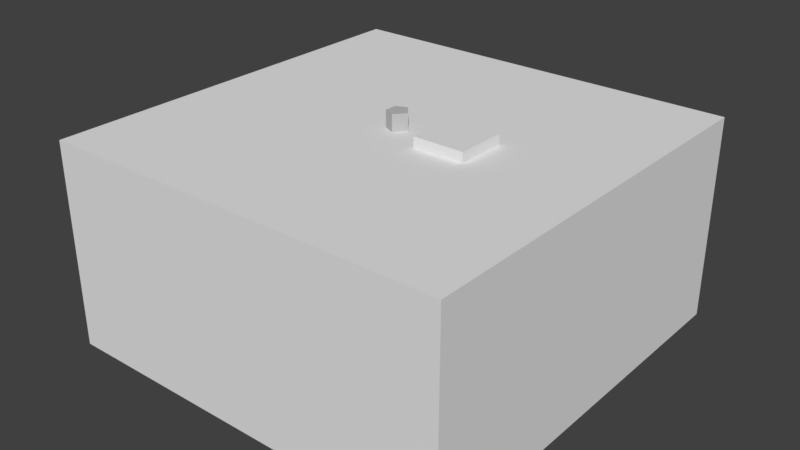 # Source: Thumper.blend  (saved by Blender 2.79.0; exported with 4.5.12 LTS)
import bpy
from mathutils import Matrix  # noqa: F401  (used for matrix-valued properties, if any)

bpy.ops.wm.read_factory_settings(use_empty=True)
scene = bpy.context.scene
scene.name = 'Scene'

# ---- collections
col_collection_1 = bpy.data.collections.new('Collection 1'); scene.collection.children.link(col_collection_1)

# ---- materials (node trees are filled in below, after node groups)
mat_black50 = bpy.data.materials.new('black50')
mat_black50.alpha_threshold = 0.0
mat_black50.use_transparent_shadow = False
mat_black50.diffuse_color = (0.5173, 0.5173, 0.5173, 1.0)
mat_black50.roughness = 0.5
mat_brown_blank = bpy.data.materials.new('brown.blank')
mat_brown_blank.alpha_threshold = 0.0
mat_brown_blank.use_transparent_shadow = False
mat_brown_blank.diffuse_color = (0.8, 0.2505, 0.05629, 1.0)
mat_brown_blank.roughness = 0.5
mat_gray75 = bpy.data.materials.new('gray75')
mat_gray75.alpha_threshold = 0.0
mat_gray75.use_transparent_shadow = False
mat_gray75.roughness = 0.5
mat_gray25 = bpy.data.materials.new('gray25')
mat_gray25.alpha_threshold = 0.0
mat_gray25.use_transparent_shadow = False
mat_gray25.diffuse_color = (0.25, 0.25, 0.25, 1.0)
mat_gray25.roughness = 0.5
mat_black = bpy.data.materials.new('black')
mat_black.alpha_threshold = 0.0
mat_black.use_transparent_shadow = False
mat_black.diffuse_color = (0.0, 0.0, 0.0, 1.0)
mat_black.roughness = 0.5
mat_blank = bpy.data.materials.new('blank')
mat_blank.alpha_threshold = 0.0
mat_blank.use_transparent_shadow = False
mat_blank.roughness = 0.5

# ---- material node trees

# ---- world
world_world = bpy.data.worlds.new('World'); scene.world = world_world
world_world.color = (0.05088, 0.05088, 0.05088)
world_world.use_sun_shadow = False
world_world.sun_shadow_jitter_overblur = 0.0
world_world.cycles.sampling_method = 'MANUAL'

# ---- meshes
me_cube = bpy.data.meshes.new('Cube')
me_cube.from_pydata([(-1.0, -1.0, -1.0), (-1.0, -1.0, 1.0), (-1.0, 1.0, -1.0), (-1.0, 1.0, 1.0), (1.0, -1.0, -1.0), (1.0, -1.0, 1.0), (1.0, 1.0, -1.0), (1.0, 1.0, 1.0)], [], [(0, 1, 3, 2), (2, 3, 7, 6), (6, 7, 5, 4), (4, 5, 1, 0), (2, 6, 4, 0), (7, 3, 1, 5)])
me_cube.use_remesh_preserve_volume = False
me_cube.use_remesh_preserve_attributes = False
me_cube.use_mirror_vertex_groups = False
me_cube.update()
me_runescapemodel = bpy.data.meshes.new('runescapemodel')
me_runescapemodel.from_pydata([(-45.0, 76.0, 74.0), (-51.0, 76.0, 74.0), (-51.0, 83.0, 74.0), (-45.0, 83.0, 74.0), (-45.0, 76.0, 80.0), (-20.0, 59.0, 77.0), (-34.0, 59.0, 53.0), (-62.0, 59.0, 53.0), (-76.0, 59.0, 77.0), (-51.0, 76.0, 80.0), (-51.0, 83.0, 80.0), (-45.0, 89.0, 80.0), (-45.0, 89.0, 74.0), (-4.0, 89.0, 74.0), (-4.0, 83.0, 74.0), (-45.0, 83.0, 80.0), (-62.0, 59.0, 101.0), (-34.0, 59.0, 101.0), (-34.0, 10.0, 101.0), (-20.0, 10.0, 77.0), (-34.0, 10.0, 53.0), (-62.0, 10.0, 53.0), (-76.0, 10.0, 77.0), (-4.0, 83.0, 80.0), (-4.0, 89.0, 80.0), (2.0, 83.0, 80.0), (2.0, 83.0, 74.0), (2.0, 48.0, 74.0), (-4.0, 10.0, 74.0), (2.0, 48.0, 80.0), (48.0, 48.0, 80.0), (48.0, 48.0, 74.0), (2.0, 42.0, 74.0), (2.0, 10.0, 74.0), (-4.0, 10.0, 80.0), (2.0, 42.0, 80.0), (48.0, 42.0, 80.0), (54.0, 42.0, 80.0), (54.0, 42.0, 74.0), (48.0, 42.0, 74.0), (2.0, 10.0, 80.0), (48.0, 10.0, 80.0), (48.0, 10.0, 74.0), (80.0, 10.0, 32.0), (-80.0, 10.0, 32.0), (-128.0, 10.0, 128.0), (-62.0, 10.0, 101.0), (128.0, 10.0, 128.0), (54.0, 10.0, 80.0), (54.0, 10.0, 74.0), (100.0, 10.0, 27.0), (80.0, 10.0, -32.0), (80.0, 28.0, -32.0), (80.0, 28.0, 32.0), (-80.0, 28.0, 32.0), (-80.0, 10.0, -32.0), (-128.0, 10.0, -128.0), (-128.0, 0.0, -128.0), (-128.0, 0.0, 128.0), (6.0, 144.0, 0.0), (6.0, 122.0, 0.0), (0.0, 122.0, -7.0), (0.0, 144.0, -7.0), (-7.0, 122.0, -4.0), (-7.0, 144.0, -4.0), (-7.0, 122.0, 4.0), (-7.0, 144.0, 4.0), (0.0, 122.0, 7.0), (0.0, 144.0, 7.0), (-71.0, 95.0, 10.0), (-71.0, 95.0, 16.0), (-10.0, 122.0, 16.0), (-10.0, 122.0, 10.0), (-71.0, 80.0, 10.0), (-71.0, 65.0, 10.0), (-71.0, 65.0, -10.0), (-71.0, 95.0, -10.0), (-91.0, 95.0, 16.0), (-91.0, 65.0, 16.0), (-71.0, 65.0, 16.0), (-71.0, 80.0, 16.0), (-10.0, 102.0, 16.0), (23.33, 122.0, 16.0), (-10.0, 122.0, -10.0), (-10.0, 102.0, 10.0), (-10.0, 48.0, 16.0), (-10.0, 48.0, 10.0), (-10.0, 28.0, 10.0), (-10.0, 28.0, 16.0), (10.0, 28.0, 16.0), (10.0, 48.0, 16.0), (0.0, 48.0, 7.0), (-7.0, 48.0, 4.0), (-10.0, 48.0, -10.0), (-10.0, 28.0, -10.0), (-80.0, 28.0, -32.0), (10.0, 28.0, -16.0), (10.0, 48.0, -16.0), (6.0, 48.0, 0.0), (0.0, 102.0, 7.0), (-7.0, 102.0, 4.0), (-7.0, 102.0, -4.0), (-7.0, 48.0, -4.0), (-10.0, 48.0, -16.0), (-71.0, 80.0, -16.0), (-71.0, 80.0, -10.0), (-10.0, 28.0, -16.0), (-71.0, 95.0, -16.0), (-10.0, 122.0, -16.0), (-71.0, 65.0, -16.0), (-91.0, 65.0, -16.0), (-91.0, 95.0, -16.0), (-10.0, 102.0, -16.0), (-10.0, 102.0, -10.0), (23.33, 102.0, 16.0), (23.33, 102.0, -16.0), (23.33, 122.0, -16.0), (128.0, 0.0, 128.0), (128.0, 10.0, -128.0), (106.0, 10.0, 27.0), (128.0, 0.0, -128.0), (6.0, 102.0, 0.0), (0.0, 48.0, -7.0), (0.0, 102.0, -7.0), (-48.0, 15.0, -69.0), (-48.0, 15.0, -85.0), (-25.0, 25.0, -85.0), (-25.0, 25.0, -69.0), (-43.0, 48.0, -69.0), (-48.0, 43.0, -69.0), (-71.0, 25.0, -69.0), (-71.0, 25.0, -85.0), (-63.0, 33.0, -85.0), (-48.0, 26.0, -85.0), (-33.0, 33.0, -85.0), (-15.0, 48.0, -85.0), (-15.0, 48.0, -69.0), (-25.0, 71.0, -69.0), (-48.0, 53.0, -69.0), (-48.0, 53.0, -64.0), (-43.0, 48.0, -64.0), (-48.0, 43.0, -64.0), (-53.0, 48.0, -69.0), (-81.0, 48.0, -69.0), (-81.0, 48.0, -85.0), (-70.0, 48.0, -85.0), (-48.0, 48.0, -85.0), (-26.0, 48.0, -85.0), (-25.0, 71.0, -85.0), (-48.0, 81.0, -85.0), (-48.0, 81.0, -69.0), (-53.0, 48.0, -64.0), (-64.0, 64.0, -64.0), (-32.0, 64.0, -64.0), (-32.0, 10.0, -64.0), (-64.0, 10.0, -64.0), (-71.0, 71.0, -85.0), (-71.0, 71.0, -69.0), (-63.0, 63.0, -85.0), (-48.0, 70.0, -85.0), (-33.0, 63.0, -85.0), (48.0, 34.0, -85.0), (48.0, 34.0, -69.0), (36.0, 42.0, -69.0), (36.0, 42.0, -85.0), (60.0, 41.0, -85.0), (60.0, 41.0, -69.0), (53.0, 48.0, -69.0), (48.0, 43.0, -69.0), (43.0, 48.0, -69.0), (36.0, 55.0, -69.0), (36.0, 55.0, -85.0), (48.0, 62.0, -85.0), (60.0, 54.0, -85.0), (60.0, 54.0, -69.0), (48.0, 53.0, -69.0), (48.0, 53.0, -64.0), (53.0, 48.0, -64.0), (48.0, 43.0, -64.0), (43.0, 48.0, -64.0), (48.0, 62.0, -69.0), (64.0, 64.0, -48.0), (32.0, 64.0, -48.0), (32.0, 10.0, -48.0), (64.0, 10.0, -48.0), (64.0, 42.0, -53.0), (64.0, 48.0, -53.0), (64.0, 64.0, -64.0), (32.0, 64.0, -64.0), (32.0, 10.0, -64.0), (-32.0, 10.0, -48.0), (64.0, 10.0, -64.0), (64.0, 42.0, -59.0), (100.0, 42.0, -59.0), (100.0, 42.0, -53.0), (100.0, 48.0, -53.0), (64.0, 48.0, -59.0), (-64.0, 10.0, -48.0), (-64.0, 64.0, -48.0), (-32.0, 64.0, -48.0), (100.0, 10.0, 21.0), (106.0, 10.0, 21.0), (106.0, 42.0, 21.0), (106.0, 42.0, 27.0), (106.0, 48.0, -53.0), (100.0, 48.0, 21.0), (106.0, 48.0, 21.0), (106.0, 42.0, -53.0), (100.0, 48.0, -59.0), (100.0, 42.0, 21.0), (100.0, 42.0, 27.0), (13.33, 3.333, 26.67), (20.0, 40.0, 20.0), (13.33, 3.333, -26.67), (20.0, 40.0, -20.0), (66.67, 3.333, 26.67), (60.0, 40.0, 20.0), (66.67, 3.333, -26.67), (60.0, 40.0, -20.0), (13.33, 40.0, 26.67), (13.33, 40.0, -26.67), (66.67, 40.0, -26.67), (66.67, 40.0, 26.67), (20.0, 36.67, 20.0), (20.0, 36.67, -20.0), (60.0, 36.67, -20.0), (60.0, 36.67, 20.0), (23.33, 6.667, 16.67), (23.33, 140.0, 16.67), (23.33, 6.667, -16.67), (23.33, 140.0, -16.67), (56.67, 6.667, 16.67), (56.67, 140.0, 16.67), (56.67, 6.667, -16.67), (56.67, 140.0, -16.67)], [], [(0, 1, 2), (0, 2, 3), (0, 3, 4), (0, 4, 5), (0, 5, 6), (0, 6, 1), (1, 6, 7), (1, 7, 8), (1, 8, 9), (1, 9, 10), (1, 10, 2), (2, 10, 11), (2, 11, 12), (2, 12, 3), (3, 12, 13), (3, 13, 14), (3, 14, 15), (3, 15, 4), (4, 15, 9), (4, 9, 16), (4, 16, 17), (4, 17, 5), (5, 17, 18), (5, 18, 19), (5, 19, 6), (6, 19, 20), (6, 20, 7), (7, 20, 21), (7, 21, 8), (8, 21, 22), (8, 22, 16), (8, 16, 9), (9, 15, 10), (10, 15, 11), (11, 15, 23), (11, 23, 24), (11, 24, 12), (12, 24, 13), (13, 24, 25), (13, 25, 26), (13, 26, 14), (14, 26, 27), (14, 27, 28), (14, 28, 23), (14, 23, 15), (24, 23, 25), (25, 23, 29), (25, 29, 26), (26, 29, 27), (27, 29, 30), (27, 30, 31), (27, 31, 32), (27, 32, 28), (28, 32, 33), (28, 33, 20), (28, 20, 19), (28, 19, 34), (28, 34, 23), (23, 34, 35), (23, 35, 29), (29, 35, 36), (29, 36, 30), (30, 36, 37), (30, 37, 31), (31, 37, 38), (31, 38, 39), (31, 39, 32), (32, 39, 35), (32, 35, 40), (32, 40, 33), (33, 40, 41), (33, 41, 42), (33, 42, 43), (33, 43, 20), (20, 43, 44), (20, 44, 21), (21, 44, 22), (22, 44, 45), (22, 45, 46), (22, 46, 16), (16, 46, 17), (17, 46, 18), (18, 46, 47), (18, 47, 40), (18, 40, 34), (18, 34, 19), (36, 39, 42), (36, 42, 41), (36, 41, 37), (37, 41, 48), (37, 48, 38), (38, 48, 49), (38, 49, 39), (39, 49, 42), (42, 49, 50), (42, 50, 43), (43, 50, 51), (43, 51, 52), (43, 52, 53), (43, 53, 44), (44, 53, 54), (44, 54, 55), (44, 55, 56), (44, 56, 45), (45, 56, 57), (45, 57, 58), (45, 58, 47), (45, 47, 46), (59, 60, 61), (59, 61, 62), (62, 61, 63), (62, 63, 64), (64, 63, 65), (64, 65, 66), (66, 65, 67), (66, 67, 68), (68, 67, 60), (68, 60, 59), (69, 70, 71), (69, 71, 72), (69, 72, 73), (69, 73, 74), (69, 74, 75), (69, 75, 76), (69, 76, 77), (69, 77, 70), (70, 77, 78), (70, 78, 79), (70, 79, 80), (70, 80, 81), (70, 81, 71), (71, 81, 82), (71, 82, 67), (71, 67, 72), (72, 67, 65), (72, 65, 83), (72, 83, 84), (72, 84, 73), (73, 84, 80), (73, 80, 85), (73, 85, 86), (73, 86, 74), (74, 86, 87), (74, 87, 79), (79, 87, 88), (79, 88, 80), (80, 88, 85), (85, 88, 89), (85, 89, 90), (85, 90, 91), (85, 91, 86), (86, 91, 92), (86, 92, 93), (86, 93, 87), (87, 93, 94), (87, 94, 95), (87, 95, 54), (87, 54, 88), (88, 54, 89), (89, 54, 53), (89, 53, 96), (89, 96, 90), (90, 96, 97), (90, 97, 98), (90, 98, 91), (91, 98, 99), (91, 99, 100), (91, 100, 92), (92, 100, 101), (92, 101, 102), (92, 102, 93), (93, 102, 103), (93, 103, 104), (93, 104, 105), (93, 105, 94), (94, 105, 75), (94, 75, 106), (94, 106, 95), (95, 106, 52), (95, 52, 51), (95, 51, 55), (95, 55, 54), (80, 84, 81), (107, 76, 83), (107, 83, 108), (107, 108, 104), (107, 104, 109), (107, 109, 110), (107, 110, 111), (107, 111, 76), (76, 111, 77), (77, 111, 78), (78, 111, 110), (104, 108, 112), (104, 112, 105), (105, 112, 113), (105, 113, 76), (105, 76, 75), (76, 113, 83), (83, 113, 84), (106, 75, 109), (106, 109, 103), (106, 103, 97), (106, 97, 96), (106, 96, 52), (52, 96, 53), (103, 109, 104), (81, 114, 82), (82, 114, 115), (82, 115, 116), (82, 116, 60), (82, 60, 67), (115, 112, 108), (115, 108, 116), (116, 108, 61), (116, 61, 60), (47, 58, 117), (47, 117, 118), (47, 118, 119), (47, 119, 48), (47, 48, 41), (47, 41, 40), (56, 118, 120), (56, 120, 57), (118, 117, 120), (121, 98, 122), (121, 122, 123), (123, 122, 102), (123, 102, 101), (99, 98, 121), (83, 65, 63), (83, 63, 108), (108, 63, 61), (122, 98, 97), (122, 97, 103), (122, 103, 102), (68, 59, 62), (62, 64, 66, 68), (124, 125, 126), (124, 126, 127), (124, 127, 128), (124, 128, 129), (124, 129, 130), (124, 130, 125), (125, 130, 131), (125, 131, 132), (125, 132, 133), (125, 133, 126), (126, 133, 134), (126, 134, 135), (126, 135, 127), (127, 135, 136), (127, 136, 128), (128, 136, 137), (128, 137, 138), (128, 138, 139), (128, 139, 140), (128, 140, 129), (129, 140, 141), (129, 141, 142), (129, 142, 130), (130, 142, 143), (130, 143, 131), (131, 143, 144), (131, 144, 145), (131, 145, 132), (132, 145, 146), (132, 146, 133), (133, 146, 134), (134, 146, 147), (134, 147, 135), (135, 147, 148), (135, 148, 136), (136, 148, 137), (137, 148, 149), (137, 149, 150), (137, 150, 138), (138, 150, 142), (138, 142, 151), (138, 151, 139), (139, 151, 152), (139, 152, 153), (139, 153, 140), (140, 153, 154), (140, 154, 141), (141, 154, 155), (141, 155, 151), (141, 151, 142), (150, 149, 156), (150, 156, 157), (150, 157, 142), (142, 157, 143), (143, 157, 144), (144, 157, 156), (144, 156, 158), (144, 158, 145), (145, 158, 146), (146, 158, 159), (146, 159, 160), (146, 160, 147), (147, 160, 148), (148, 160, 149), (149, 160, 159), (149, 159, 156), (156, 159, 158), (161, 125, 124), (161, 124, 162), (161, 162, 163), (161, 163, 164), (161, 164, 165), (161, 165, 162), (162, 165, 166), (162, 166, 167), (162, 167, 168), (162, 168, 163), (163, 168, 169), (163, 169, 170), (163, 170, 164), (164, 170, 171), (164, 171, 172), (164, 172, 173), (164, 173, 165), (165, 173, 166), (166, 173, 174), (166, 174, 167), (167, 174, 175), (167, 175, 176), (167, 176, 177), (167, 177, 168), (168, 177, 178), (168, 178, 169), (169, 178, 179), (169, 179, 175), (169, 175, 170), (170, 175, 180), (170, 180, 171), (171, 180, 172), (172, 180, 174), (172, 174, 173), (181, 182, 183), (181, 183, 184), (181, 184, 185), (181, 185, 186), (181, 186, 187), (181, 187, 182), (182, 187, 188), (182, 188, 189), (182, 189, 183), (183, 189, 154), (183, 154, 190), (183, 190, 55), (183, 55, 51), (183, 51, 184), (184, 51, 191), (184, 191, 192), (184, 192, 185), (185, 192, 193), (185, 193, 194), (185, 194, 186), (186, 194, 195), (186, 195, 196), (186, 196, 187), (187, 196, 191), (187, 191, 177), (187, 177, 176), (187, 176, 188), (188, 176, 179), (188, 179, 189), (189, 179, 178), (189, 178, 191), (189, 191, 118), (189, 118, 154), (154, 118, 56), (154, 56, 155), (155, 56, 197), (155, 197, 198), (155, 198, 152), (155, 152, 151), (175, 179, 176), (191, 178, 177), (174, 180, 175), (172, 149, 150), (172, 150, 180), (199, 198, 197), (199, 197, 190), (199, 190, 153), (199, 153, 198), (198, 153, 152), (153, 190, 154), (191, 51, 118), (118, 51, 200), (118, 200, 201), (118, 201, 119), (119, 201, 202), (119, 202, 203), (119, 203, 50), (119, 50, 49), (119, 49, 48), (56, 55, 197), (197, 55, 190), (204, 195, 205), (204, 205, 206), (204, 206, 207), (204, 207, 193), (204, 193, 208), (204, 208, 195), (195, 208, 196), (196, 208, 192), (196, 192, 191), (207, 206, 202), (207, 202, 194), (207, 194, 193), (195, 194, 209), (195, 209, 205), (205, 209, 210), (205, 210, 206), (206, 210, 203), (206, 203, 202), (194, 202, 209), (209, 202, 201), (209, 201, 200), (209, 200, 210), (210, 200, 50), (210, 50, 203), (208, 193, 192), (50, 200, 51), (35, 39, 36), (40, 35, 34), (117, 58, 57, 120), (81, 84, 113, 112, 115, 114), (78, 110, 109, 74, 75, 79), (219, 213, 211), (220, 217, 213), (221, 215, 217), (222, 211, 215), (217, 211, 213), (214, 225, 218), (214, 219, 212), (218, 220, 214), (216, 221, 218), (212, 222, 216), (224, 226, 225), (218, 226, 216), (212, 224, 214), (216, 223, 212), (219, 220, 213), (220, 221, 217), (221, 222, 215), (222, 219, 211), (217, 215, 211), (214, 224, 225), (214, 220, 219), (218, 221, 220), (216, 222, 221), (212, 219, 222), (224, 223, 226), (218, 225, 226), (212, 223, 224), (216, 226, 223), (227, 228, 230, 229), (229, 230, 234, 233), (233, 234, 232, 231), (231, 232, 228, 227), (229, 233, 231, 227), (234, 230, 228, 232)])
me_runescapemodel.polygons.foreach_set('material_index', [0, 0, 0, 0, 0, 0, 0, 0, 0, 0, 0, 0, 0, 0, 0, 0, 0, 0, 0, 0, 0, 0, 0, 0, 0, 0, 0, 0, 0, 0, 0, 0, 0, 0, 0, 0, 0, 0, 0, 0, 0, 0, 0, 0, 0, 0, 0, 0, 0, 0, 0, 0, 0, 0, 0, 0, 0, 0, 0, 0, 0, 0, 0, 0, 0, 0, 0, 0, 0, 0, 0, 0, 0, 0, 0, 0, 0, 0, 0, 0, 0, 0, 0, 0, 0, 0, 0, 0, 0, 0, 0, 0, 0, 0, 0, 0, 0, 0, 0, 0, 0, 0, 0, 0, 0, 0, 0, 0, 0, 0, 0, 0, 0, 0, 0, 0, 0, 0, 3, 3, 3, 0, 0, 0, 3, 3, 3, 3, 0, 3, 3, 3, 3, 3, 3, 3, 3, 3, 0, 3, 3, 3, 3, 3, 3, 3, 3, 3, 3, 3, 3, 3, 3, 3, 3, 0, 0, 0, 0, 0, 0, 3, 3, 3, 3, 0, 0, 0, 0, 0, 3, 3, 3, 3, 3, 3, 3, 0, 0, 0, 0, 0, 0, 3, 3, 3, 0, 3, 3, 3, 3, 3, 3, 3, 0, 0, 3, 0, 3, 3, 3, 3, 3, 3, 0, 0, 3, 3, 0, 0, 3, 3, 3, 3, 3, 3, 0, 0, 0, 0, 0, 0, 0, 0, 0, 0, 0, 0, 0, 0, 3, 3, 3, 3, 3, 3, 0, 0, 0, 0, 0, 0, 0, 1, 1, 0, 0, 0, 0, 0, 0, 0, 0, 0, 0, 0, 0, 0, 0, 0, 0, 0, 1, 1, 0, 0, 2, 2, 2, 2, 0, 0, 0, 0, 0, 0, 0, 0, 0, 0, 0, 0, 0, 0, 0, 0, 0, 0, 1, 1, 0, 0, 1, 1, 0, 0, 2, 2, 2, 2, 0, 0, 0, 0, 0, 1, 1, 0, 0, 0, 1, 1, 0, 0, 0, 0, 0, 0, 0, 0, 0, 0, 1, 1, 0, 0, 0, 0, 0, 0, 0, 0, 0, 0, 0, 0, 0, 1, 1, 0, 0, 0, 0, 0, 0, 0, 0, 0, 0, 0, 0, 0, 0, 0, 0, 0, 0, 0, 0, 0, 0, 0, 0, 0, 0, 0, 0, 0, 0, 0, 0, 0, 0, 0, 0, 0, 0, 0, 0, 0, 0, 1, 1, 0, 0, 0, 0, 0, 0, 0, 0, 0, 0, 0, 0, 0, 0, 0, 0, 0, 0, 0, 0, 0, 0, 0, 0, 0, 0, 0, 0, 0, 0, 0, 0, 0, 0, 0, 0, 0, 0, 0, 0, 0, 0, 0, 0, 0, 0, 3, 3, 0, 0, 0, 0, 0, 0, 0, 0, 0, 0, 4, 0, 0, 0, 0, 0, 0, 0, 0, 0, 0, 0, 0, 0, 4, 0, 0, 0, 5, 5, 5, 5, 5, 5])
me_runescapemodel.materials.append(mat_black50)
me_runescapemodel.materials.append(mat_brown_blank)
me_runescapemodel.materials.append(mat_gray75)
me_runescapemodel.materials.append(mat_gray25)
me_runescapemodel.materials.append(mat_black)
me_runescapemodel.materials.append(mat_blank)
me_runescapemodel.use_remesh_preserve_volume = False
me_runescapemodel.use_remesh_preserve_attributes = False
me_runescapemodel.use_mirror_vertex_groups = False
me_runescapemodel.update()
me_runescapemodel.normals_split_custom_set([tuple(v) for v in zip(*[iter([0.0, 0.0, -1.0, 0.0, 0.0, -1.0, 0.0, 0.0, -1.0, 0.0, 0.0, -1.0, 0.0, 0.0, -1.0, 0.0, 0.0, -1.0, 1.0, 0.0, 0.0, 1.0, 0.0, 0.0, 1.0, 0.0, 0.0, 0.5623, 0.8269, 0.0, 0.5623, 0.8269, 0.0, 0.5623, 0.8269, 0.0, 0.5581, 0.7633, -0.3255, 0.5581, 0.7633, -0.3255, 0.5581, 0.7633, -0.3255, 0.0, 0.7772, -0.6292, 0.0, 0.7772, -0.6292, 0.0, 0.7772, -0.6292, 0.0, 0.7772, -0.6292, 0.0, 0.7772, -0.6292, 0.0, 0.7772, -0.6292, -0.5581, 0.7633, -0.3255, -0.5581, 0.7633, -0.3255, -0.5581, 0.7633, -0.3255, -0.5623, 0.8269, 0.0, -0.5623, 0.8269, 0.0, -0.5623, 0.8269, 0.0, -1.0, 0.0, 0.0, -1.0, 0.0, 0.0, -1.0, 0.0, 0.0, -1.0, 0.0, 0.0, -1.0, 0.0, 0.0, -1.0, 0.0, 0.0, -0.7071, 0.7071, 0.0, -0.7071, 0.7071, 0.0, -0.7071, 0.7071, 0.0, -0.7071, 0.7071, 0.0, -0.7071, 0.7071, 0.0, -0.7071, 0.7071, 0.0, 0.0, 0.0, -1.0, 0.0, 0.0, -1.0, 0.0, 0.0, -1.0, 0.0, 0.0, -1.0, 0.0, 0.0, -1.0, 0.0, 0.0, -1.0, 0.0, 0.0, -1.0, 0.0, 0.0, -1.0, 0.0, 0.0, -1.0, 0.0, -1.0, 0.0, 0.0, -1.0, 0.0, 0.0, -1.0, 0.0, 1.0, 0.0, 0.0, 1.0, 0.0, 0.0, 1.0, 0.0, 0.0, 0.0, 0.0, 1.0, 0.0, 0.0, 1.0, 0.0, 0.0, 1.0, 0.0, 0.7772, 0.6292, 0.0, 0.7772, 0.6292, 0.0, 0.7772, 0.6292, 0.0, 0.7772, 0.6292, 0.0, 0.7772, 0.6292, 0.0, 0.7772, 0.6292, 0.5581, 0.7633, 0.3255, 0.5581, 0.7633, 0.3255, 0.5581, 0.7633, 0.3255, 0.8638, 0.0, 0.5039, 0.8638, 0.0, 0.5039, 0.8638, 0.0, 0.5039, 0.8638, 0.0, 0.5039, 0.8638, 0.0, 0.5039, 0.8638, 0.0, 0.5039, 0.8638, 0.0, -0.5039, 0.8638, 0.0, -0.5039, 0.8638, 0.0, -0.5039, 0.8638, 0.0, -0.5039, 0.8638, 0.0, -0.5039, 0.8638, 0.0, -0.5039, 0.0, 0.0, -1.0, 0.0, 0.0, -1.0, 0.0, 0.0, -1.0, 0.0, 0.0, -1.0, 0.0, 0.0, -1.0, 0.0, 0.0, -1.0, -0.8638, 0.0, -0.5039, -0.8638, 0.0, -0.5039, -0.8638, 0.0, -0.5039, -0.8638, 0.0, -0.5039, -0.8638, 0.0, -0.5039, -0.8638, 0.0, -0.5039, -0.8638, 0.0, 0.5039, -0.8638, 0.0, 0.5039, -0.8638, 0.0, 0.5039, -0.5581, 0.7633, 0.3255, -0.5581, 0.7633, 0.3255, -0.5581, 0.7633, 0.3255, 0.0, 0.0, 1.0, 0.0, 0.0, 1.0, 0.0, 0.0, 1.0, 0.0, 0.0, 1.0, 0.0, 0.0, 1.0, 0.0, 0.0, 1.0, 0.0, 0.0, 1.0, 0.0, 0.0, 1.0, 0.0, 0.0, 1.0, 0.0, 0.0, 1.0, 0.0, 0.0, 1.0, 0.0, 0.0, 1.0, 0.0, 1.0, 0.0, 0.0, 1.0, 0.0, 0.0, 1.0, 0.0, 0.0, 1.0, 0.0, 0.0, 1.0, 0.0, 0.0, 1.0, 0.0, 0.7071, 0.7071, 0.0, 0.7071, 0.7071, 0.0, 0.7071, 0.7071, 0.0, 0.7071, 0.7071, 0.0, 0.7071, 0.7071, 0.0, 0.7071, 0.7071, 0.0, 0.0, 0.0, -1.0, 0.0, 0.0, -1.0, 0.0, 0.0, -1.0, 0.0, 0.0, -1.0, 0.0, 0.0, -1.0, 0.0, 0.0, -1.0, 0.0, 0.0, -1.0, 0.0, 0.0, -1.0, 0.0, 0.0, -1.0, -1.0, 0.0, 0.0, -1.0, 0.0, 0.0, -1.0, 0.0, 0.0, 0.0, -1.0, 0.0, 0.0, -1.0, 0.0, 0.0, -1.0, 0.0, 0.0, 0.0, 1.0, 0.0, 0.0, 1.0, 0.0, 0.0, 1.0, 0.0, 0.0, 1.0, 0.0, 0.0, 1.0, 0.0, 0.0, 1.0, 1.0, 0.0, 0.0, 1.0, 0.0, 0.0, 1.0, 0.0, 0.0, 1.0, 0.0, 0.0, 1.0, 0.0, 0.0, 1.0, 0.0, 0.0, 0.0, 1.0, 0.0, 0.0, 1.0, 0.0, 0.0, 1.0, 0.0, 0.0, 1.0, 0.0, 0.0, 1.0, 0.0, 0.0, 1.0, 0.0, 0.0, 0.0, -1.0, 0.0, 0.0, -1.0, 0.0, 0.0, -1.0, 0.0, 0.0, -1.0, 0.0, 0.0, -1.0, 0.0, 0.0, -1.0, 0.0, 0.0, -1.0, 0.0, 0.0, -1.0, 0.0, 0.0, -1.0, 0.0, 1.0, 0.0, 0.0, 1.0, 0.0, 0.0, 1.0, 0.0, 0.0, 1.0, 0.0, 0.0, 1.0, 0.0, 0.0, 1.0, 0.0, 0.0, 1.0, 0.0, 0.0, 1.0, 0.0, 0.0, 1.0, 0.0, -1.0, 0.0, 0.0, -1.0, 0.0, 0.0, -1.0, 0.0, 0.0, 0.0, 0.0, 1.0, 0.0, 0.0, 1.0, 0.0, 0.0, 1.0, 0.0, 0.0, 1.0, 0.0, 0.0, 1.0, 0.0, 0.0, 1.0, 0.0, 0.0, 1.0, 0.0, 0.0, 1.0, 0.0, 0.0, 1.0, 0.0, 0.0, 1.0, 0.0, 0.0, 1.0, 0.0, 0.0, 1.0, 0.0, 0.0, 1.0, 0.0, 0.0, 1.0, 0.0, 0.0, 1.0, 0.7071, 0.7071, 0.0, 0.7071, 0.7071, 0.0, 0.7071, 0.7071, 0.0, 0.7071, 0.7071, 0.0, 0.7071, 0.7071, 0.0, 0.7071, 0.7071, 0.0, 0.0, 0.0, -1.0, 0.0, 0.0, -1.0, 0.0, 0.0, -1.0, 0.0, 0.0, -1.0, 0.0, 0.0, -1.0, 0.0, 0.0, -1.0, 0.0, -1.0, 0.0, 0.0, -1.0, 0.0, 0.0, -1.0, 0.0, 1.0, 0.0, 0.0, 1.0, 0.0, 0.0, 1.0, 0.0, 0.0, 1.0, 0.0, 0.0, 1.0, 0.0, 0.0, 1.0, 0.0, 0.0, 0.0, 1.0, 0.0, 0.0, 1.0, 0.0, 0.0, 1.0, 0.0, 0.0, 1.0, 0.0, 0.0, 1.0, 0.0, 0.0, 1.0, 0.0, 0.0, 1.0, 0.0, 0.0, 1.0, 0.0, 0.0, 1.0, 0.0, 0.0, 1.0, 0.0, 0.0, 1.0, 0.0, 0.0, 1.0, 0.0, 0.0, 1.0, 0.0, 0.0, 1.0, 0.0, 0.0, 1.0, 0.0, 0.0, 1.0, 0.0, 0.0, 1.0, 0.0, 0.0, 1.0, 0.0, 0.0, 1.0, 0.0, 0.0, 1.0, 0.0, 0.0, 1.0, 0.0, 0.0, 1.0, 0.0, 0.0, 1.0, 0.0, 0.0, 1.0, 0.0, 0.0, 1.0, 0.0, 0.0, 1.0, 0.0, 0.0, 1.0, 0.0, -0.8638, 0.0, 0.5039, -0.8638, 0.0, 0.5039, -0.8638, 0.0, 0.5039, 0.0, 0.0, 1.0, 0.0, 0.0, 1.0, 0.0, 0.0, 1.0, 0.0, 0.0, 1.0, 0.0, 0.0, 1.0, 0.0, 0.0, 1.0, 0.0, 1.0, 0.0, 0.0, 1.0, 0.0, 0.0, 1.0, 0.0, 0.0, 1.0, 0.0, 0.0, 1.0, 0.0, 0.0, 1.0, 0.0, 0.0, 1.0, 0.0, 0.0, 1.0, 0.0, 0.0, 1.0, 0.0, 0.0, 1.0, 0.0, 0.0, 1.0, 0.0, 0.0, 1.0, 0.0, -1.0, 0.0, 0.0, -1.0, 0.0, 0.0, -1.0, 0.0, 0.0, -1.0, 0.0, 0.0, -1.0, 0.0, 0.0, -1.0, 0.0, 0.0, 0.0, 0.0, 1.0, 0.0, 0.0, 1.0, 0.0, 0.0, 1.0, 0.0, 0.0, 1.0, 0.0, 0.0, 1.0, 0.0, 0.0, 1.0, 1.0, 0.0, 0.0, 1.0, 0.0, 0.0, 1.0, 0.0, 0.0, 1.0, 0.0, 0.0, 1.0, 0.0, 0.0, 1.0, 0.0, 0.0, 0.0, 0.0, -1.0, 0.0, 0.0, -1.0, 0.0, 0.0, -1.0, 0.0, 0.0, -1.0, 0.0, 0.0, -1.0, 0.0, 0.0, -1.0, 0.0, 1.0, 0.0, 0.0, 1.0, 0.0, 0.0, 1.0, 0.0, 0.0, 1.0, 0.0, 0.0, 1.0, 0.0, 0.0, 1.0, 0.0, 0.0, 1.0, 0.0, 0.0, 1.0, 0.0, 0.0, 1.0, 0.0, 1.0, 0.0, 0.0, 1.0, 0.0, 0.0, 1.0, 0.0, 0.0, 1.0, 0.0, 0.0, 1.0, 0.0, 0.0, 1.0, 0.0, 0.0, 0.0, 0.0, 1.0, 0.0, 0.0, 1.0, 0.0, 0.0, 1.0, 0.0, 0.0, 1.0, 0.0, 0.0, 1.0, 0.0, 0.0, 1.0, -1.0, 0.0, 0.0, -1.0, 0.0, 0.0, -1.0, 0.0, 0.0, 0.0, 1.0, 0.0, 0.0, 1.0, 0.0, 0.0, 1.0, 0.0, 0.0, 1.0, 0.0, 0.0, 1.0, 0.0, 0.0, 1.0, 0.0, -1.0, 0.0, 0.0, -1.0, 0.0, 0.0, -1.0, 0.0, 0.0, -1.0, 0.0, 0.0, -1.0, 0.0, 0.0, -1.0, 0.0, 0.0, 0.0, 0.0, 1.0, 0.0, 0.0, 1.0, 0.0, 0.0, 1.0, 0.0, 1.0, 0.0, 0.0, 1.0, 0.0, 0.0, 1.0, 0.0, 0.7593, 0.0, -0.6508, 0.7593, 0.0, -0.6508, 0.7593, 0.0, -0.6508, 0.7593, 0.0, -0.6508, 0.7593, 0.0, -0.6508, 0.7593, 0.0, -0.6508, -0.3939, 0.0, -0.9191, -0.3939, 0.0, -0.9191, -0.3939, 0.0, -0.9191, -0.3939, 0.0, -0.9191, -0.3939, 0.0, -0.9191, -0.3939, 0.0, -0.9191, -1.0, 0.0, 0.0, -1.0, 0.0, 0.0, -1.0, 0.0, 0.0, -1.0, 0.0, 0.0, -1.0, 0.0, 0.0, -1.0, 0.0, 0.0, -0.3939, 0.0, 0.9191, -0.3939, 0.0, 0.9191, -0.3939, 0.0, 0.9191, -0.3939, 0.0, 0.9191, -0.3939, 0.0, 0.9191, -0.3939, 0.0, 0.9191, 0.7593, 0.0, 0.6508, 0.7593, 0.0, 0.6508, 0.7593, 0.0, 0.6508, 0.7593, 0.0, 0.6508, 0.7593, 0.0, 0.6508, 0.7593, 0.0, 0.6508, -0.4047, 0.9144, 0.0, -0.4047, 0.9144, 0.0, -0.4047, 0.9144, 0.0, -0.4047, 0.9144, 0.0, -0.4047, 0.9144, 0.0, -0.4047, 0.9144, 0.0, 0.0, 0.0, -1.0, 0.0, 0.0, -1.0, 0.0, 0.0, -1.0, 0.0, 0.0, 1.0, 0.0, 0.0, 1.0, 0.0, 0.0, 1.0, 1.0, 0.0, 0.0, 1.0, 0.0, 0.0, 1.0, 0.0, 0.0, 1.0, 0.0, 0.0, 1.0, 0.0, 0.0, 1.0, 0.0, 0.0, 0.0, 1.0, 0.0, 0.0, 1.0, 0.0, 0.0, 1.0, 0.0, 0.0, 1.0, 0.0, 0.0, 1.0, 0.0, 0.0, 1.0, 0.0, 0.0, 0.0, 1.0, 0.0, 0.0, 1.0, 0.0, 0.0, 1.0, 0.0, 0.0, 1.0, 0.0, 0.0, 1.0, 0.0, 0.0, 1.0, 0.0, 0.0, 1.0, 0.0, 0.0, 1.0, 0.0, 0.0, 1.0, 0.0, 0.0, 1.0, 0.0, 0.0, 1.0, 0.0, 0.0, 1.0, 0.0, 0.0, 1.0, 0.0, 0.0, 1.0, 0.0, 0.0, 1.0, 0.0, 0.0, 1.0, 0.0, 0.0, 1.0, 0.0, 0.0, 1.0, 0.0, 1.0, 1.628e-06, 0.0, 1.0, 1.628e-06, 0.0, 1.0, 1.628e-06, 0.0, 1.0, 0.0, 0.0, 1.0, 0.0, 0.0, 1.0, 0.0, 0.0, 1.0, 0.0, 0.0, 1.0, 0.0, 0.0, 1.0, 0.0, 0.0, 1.0, 0.0, 0.0, 1.0, 0.0, 0.0, 1.0, 0.0, -1.0, 0.0, 0.0, -1.0, 0.0, 0.0, -1.0, 0.0, 0.0, 0.0, 0.0, -1.0, 0.0, 0.0, -1.0, 0.0, 0.0, -1.0, 0.3393, -0.9407, 0.0, 0.3393, -0.9407, 0.0, 0.3393, -0.9407, 0.0, 0.4645, 0.8855, 0.0, 0.4645, 0.8855, 0.0, 0.4645, 0.8855, 0.0, 0.4645, 0.8855, 0.0, 0.4645, 0.8855, 0.0, 0.4645, 0.8855, 0.0, 0.0, 0.0, -1.0, 0.0, 0.0, -1.0, 0.0, 0.0, -1.0, 0.0, 0.0, -1.0, 0.0, 0.0, -1.0, 0.0, 0.0, -1.0, -0.5186, -0.855, 0.0, -0.5186, -0.855, 0.0, -0.5186, -0.855, 0.0, -0.5186, -0.855, 0.0, -0.5186, -0.855, 0.0, -0.5186, -0.855, 0.0, 0.0, 0.0, 1.0, 0.0, 0.0, 1.0, 0.0, 0.0, 1.0, 0.0, 0.0, 1.0, 0.0, 0.0, 1.0, 0.0, 0.0, 1.0, 0.0, 0.0, 1.0, 0.0, 0.0, 1.0, 0.0, 0.0, 1.0, 0.0, 0.0, 1.0, 0.0, 0.0, 1.0, 0.0, 0.0, 1.0, 0.0, 1.0, 0.0, 0.0, 1.0, 0.0, 0.0, 1.0, 0.0, 0.0, 1.0, 0.0, 0.0, 1.0, 0.0, 0.0, 1.0, 0.0, 0.0, 1.0, 0.0, 0.0, 1.0, 0.0, 0.0, 1.0, 0.0, 0.0, 1.0, 0.0, 0.0, 1.0, 0.0, 0.0, 1.0, 0.0, -1.0, 0.0, 0.0, -1.0, 0.0, 0.0, -1.0, 0.0, 0.0, -1.0, 0.0, 0.0, -1.0, 0.0, 0.0, -1.0, 0.0, 0.0, 0.0, 1.0, 0.0, 0.0, 1.0, 0.0, 0.0, 1.0, 0.0, 0.0, 1.0, 0.0, 0.0, 1.0, 0.0, 0.0, 1.0, 0.0, 0.0, 1.0, 0.0, 0.0, 1.0, 0.0, 0.0, 1.0, 0.0, 0.0, 1.0, 0.0, 0.0, 1.0, 0.0, 0.0, 1.0, 0.0, 0.0, 1.0, 0.0, 0.0, 1.0, 0.0, 0.0, 1.0, 0.0, 0.0, 1.0, 0.0, 0.0, 1.0, 0.0, 0.0, 1.0, 0.0, 1.0, 0.0, 0.0, 1.0, 0.0, 0.0, 1.0, 0.0, 0.0, 1.0, 0.0, 0.0, 1.0, 0.0, 0.0, 1.0, 0.0, 0.0, 0.0, 1.0, 0.0, 0.0, 1.0, 0.0, 0.0, 1.0, 0.0, 0.0, 1.0, 0.0, 0.0, 1.0, 0.0, 0.0, 1.0, 0.0, 0.7593, 0.0, 0.6508, 0.7593, 0.0, 0.6508, 0.7593, 0.0, 0.6508, -0.3939, 0.0, 0.9191, -0.3939, 0.0, 0.9191, -0.3939, 0.0, 0.9191, -0.3939, 0.0, 0.9191, -0.3939, 0.0, 0.9191, -0.3939, 0.0, 0.9191, -1.0, 0.0, 0.0, -1.0, 0.0, 0.0, -1.0, 0.0, 0.0, -1.0, 0.0, 0.0, -1.0, 0.0, 0.0, -1.0, 0.0, 0.0, 0.0, 1.0, 0.0, 0.0, 1.0, 0.0, 0.0, 1.0, 0.0, 0.0, 1.0, 0.0, 0.0, 1.0, 0.0, 0.0, 1.0, 0.0, 0.4645, 0.8855, 0.0, 0.4645, 0.8855, 0.0, 0.4645, 0.8855, 0.0, 0.4645, 0.8855, 0.0, 0.4645, 0.8855, 0.0, 0.4645, 0.8855, 0.0, 0.0, 0.0, 1.0, 0.0, 0.0, 1.0, 0.0, 0.0, 1.0, 0.0, 0.0, 1.0, 0.0, 0.0, 1.0, 0.0, 0.0, 1.0, -0.5186, -0.855, 0.0, -0.5186, -0.855, 0.0, -0.5186, -0.855, 0.0, 0.0, 1.0, 0.0, 0.0, 1.0, 0.0, 0.0, 1.0, 0.0, 0.0, 1.0, 0.0, 0.0, 1.0, 0.0, 0.0, 1.0, 0.0, 0.0, 0.0, -1.0, 0.0, 0.0, -1.0, 0.0, 0.0, -1.0, 0.0, 0.0, -1.0, 0.0, 0.0, -1.0, 0.0, 0.0, -1.0, -1.0, 0.0, 0.0, -1.0, 0.0, 0.0, -1.0, 0.0, 0.0, 0.3393, -0.9407, 0.0, 0.3393, -0.9407, 0.0, 0.3393, -0.9407, 0.0, -0.4047, 0.9144, 0.0, -0.4047, 0.9144, 0.0, -0.4047, 0.9144, 0.0, -0.4047, 0.9144, 0.0, -0.4047, 0.9144, 0.0, -0.4047, 0.9144, 0.0, 0.0, 0.0, -1.0, 0.0, 0.0, -1.0, 0.0, 0.0, -1.0, 0.0, 0.0, 1.0, 0.0, 0.0, 1.0, 0.0, 0.0, 1.0, 0.0, 0.0, -1.0, 0.0, 0.0, -1.0, 0.0, 0.0, -1.0, 0.0, 0.0, -1.0, 0.0, 0.0, -1.0, 0.0, 0.0, -1.0, 0.0, 1.0, 0.0, 0.0, 1.0, 0.0, 0.0, 1.0, 0.0, 0.0, 1.0, 0.0, 0.0, 1.0, 0.0, 0.0, 1.0, 0.0, -1.0, 0.0, 0.0, -1.0, 0.0, 0.0, -1.0, 0.0, 0.0, -1.0, 0.0, 0.0, -1.0, 0.0, 0.0, -1.0, 0.0, 0.0, 0.0, 0.0, -1.0, 0.0, 0.0, -1.0, 0.0, 0.0, -1.0, 0.3393, -0.9407, 0.0, 0.3393, -0.9407, 0.0, 0.3393, -0.9407, 0.0, 0.3393, -0.9407, 0.0, 0.3393, -0.9407, 0.0, 0.3393, -0.9407, 0.0, 0.0, 0.0, 1.0, 0.0, 0.0, 1.0, 0.0, 0.0, 1.0, 0.0, 0.0, 1.0, 0.0, 0.0, 1.0, 0.0, 0.0, 1.0, 0.0, 0.0, 1.0, 0.0, 0.0, 1.0, 0.0, 0.0, 1.0, -1.0, 0.0, 0.0, -1.0, 0.0, 0.0, -1.0, 0.0, 0.0, -0.5186, -0.855, 0.0, -0.5186, -0.855, 0.0, -0.5186, -0.855, 0.0, 0.0, 0.0, -1.0, 0.0, 0.0, -1.0, 0.0, 0.0, -1.0, 0.0, 0.0, -1.0, 0.0, 0.0, -1.0, 0.0, 0.0, -1.0, 0.0, 0.0, -1.0, 0.0, 0.0, -1.0, 0.0, 0.0, -1.0, 0.0, 1.0, 0.0, 0.0, 1.0, 0.0, 0.0, 1.0, 0.0, 0.0, 1.0, 0.0, 0.0, 1.0, 0.0, 0.0, 1.0, 0.0, 0.0, 0.0, -1.0, 0.0, 0.0, -1.0, 0.0, 0.0, -1.0, 0.0, 0.0, 1.0, 0.0, 0.0, 1.0, 0.0, 0.0, 1.0, 1.0, 0.0, 0.0, 1.0, 0.0, 0.0, 1.0, 0.0, 0.0, 1.0, 0.0, 0.0, 1.0, 0.0, 0.0, 1.0, 0.0, 0.0, 0.0, 1.0, 0.0, 0.0, 1.0, 0.0, 0.0, 1.0, 0.0, 0.0, 1.0, 0.0, 0.0, 1.0, 0.0, 0.0, 1.0, 0.0, 0.0, 0.0, -1.0, 0.0, 0.0, -1.0, 0.0, 0.0, -1.0, 0.0, 0.0, -1.0, 0.0, 0.0, -1.0, 0.0, 0.0, -1.0, 0.0, 1.0, -1.628e-06, 0.0, 1.0, -1.628e-06, 0.0, 1.0, -1.628e-06, 0.0, 1.0, 0.0, 0.0, 1.0, 0.0, 0.0, 1.0, 0.0, 0.0, 0.0, 1.0, 0.0, 0.0, 1.0, 0.0, 0.0, 1.0, 1.0, 0.0, 0.0, 1.0, 0.0, 0.0, 1.0, 0.0, 0.0, 0.0, 1.0, 0.0, 0.0, 1.0, 0.0, 0.0, 1.0, 0.0, 0.0, 1.0, 0.0, 0.0, 1.0, 0.0, 0.0, 1.0, 0.0, 0.0, 1.0, 0.0, 0.0, 1.0, 0.0, 0.0, 1.0, 0.0, 0.0, 1.0, 0.0, 0.0, 1.0, 0.0, 0.0, 1.0, 0.0, 0.0, 0.0, -1.0, 0.0, 0.0, -1.0, 0.0, 0.0, -1.0, 0.0, 0.0, -1.0, 0.0, 0.0, -1.0, 0.0, 0.0, -1.0, 1.0, 0.0, 0.0, 1.0, 0.0, 0.0, 1.0, 0.0, 0.0, 0.7593, 0.0, -0.6508, 0.7593, 0.0, -0.6508, 0.7593, 0.0, -0.6508, 0.7593, 0.0, -0.6508, 0.7593, 0.0, -0.6508, 0.7593, 0.0, -0.6508, -0.3939, 0.0, -0.9191, -0.3939, 0.0, -0.9191, -0.3939, 0.0, -0.9191, -0.3939, 0.0, -0.9191, -0.3939, 0.0, -0.9191, -0.3939, 0.0, -0.9191, 0.7593, 0.0, 0.6508, 0.7593, 0.0, 0.6508, 0.7593, 0.0, 0.6508, 0.0, 1.0, 0.0, 0.0, 1.0, 0.0, 0.0, 1.0, 0.0, 0.0, 1.0, 0.0, 0.0, 1.0, 0.0, 0.0, 1.0, 0.0, 0.0, 1.0, 0.0, 0.0, 1.0, 0.0, 0.0, 1.0, 0.0, 0.0, 1.0, 0.0, 0.0, 1.0, 0.0, 0.0, 1.0, 0.0, 0.0, 1.0, 0.0, 0.0, 1.0, 0.0, 0.0, 1.0, 0.0, 0.0, 1.0, 0.0, 0.0, 1.0, 0.0, 0.0, 1.0, 0.0, 0.0, 1.0, 0.0, 0.0, 1.0, 0.0, 0.0, 1.0, 0.0, 0.0, 1.0, 0.0, 0.0, 1.0, 0.0, 0.0, 1.0, 0.0, 0.0, 1.0, 0.0, 0.3987, -0.9171, 0.0, 0.3987, -0.9171, 0.0, 0.3987, -0.9171, 0.0, 0.3987, -0.9171, 0.0, 0.3987, -0.9171, 0.0, 0.3987, -0.9171, 0.0, 0.0, 0.0, 1.0, 0.0, 0.0, 1.0, 0.0, 0.0, 1.0, 0.0, 0.0, 1.0, 0.0, 0.0, 1.0, 0.0, 0.0, 1.0, 0.0, 0.0, 1.0, 0.0, 0.0, 1.0, 0.0, 0.0, 1.0, -0.3987, -0.9171, 0.0, -0.3987, -0.9171, 0.0, -0.3987, -0.9171, 0.0, -0.3987, -0.9171, 0.0, -0.3987, -0.9171, 0.0, -0.3987, -0.9171, 0.0, 0.0, 0.0, -1.0, 0.0, 0.0, -1.0, 0.0, 0.0, -1.0, 0.0, 0.0, -1.0, 0.0, 0.0, -1.0, 0.0, 0.0, -1.0, 0.0, 0.0, -1.0, 0.0, 0.0, -1.0, 0.0, 0.0, -1.0, 0.0, 0.0, -1.0, 0.0, 0.0, -1.0, 0.0, 0.0, -1.0, 0.0, 0.0, -1.0, 0.0, 0.0, -1.0, 0.0, 0.0, -1.0, 0.9171, -0.3987, 0.0, 0.9171, -0.3987, 0.0, 0.9171, -0.3987, 0.0, 0.9171, -0.3987, 0.0, 0.9171, -0.3987, 0.0, 0.9171, -0.3987, 0.0, 0.0, 0.0, 1.0, 0.0, 0.0, 1.0, 0.0, 0.0, 1.0, 0.0, 0.0, 1.0, 0.0, 0.0, 1.0, 0.0, 0.0, 1.0, 0.0, 0.0, 1.0, 0.0, 0.0, 1.0, 0.0, 0.0, 1.0, 0.7071, 0.7071, 0.0, 0.7071, 0.7071, 0.0, 0.7071, 0.7071, 0.0, 0.7071, 0.7071, 0.0, 0.7071, 0.7071, 0.0, 0.7071, 0.7071, 0.0, 0.7071, -0.7071, 0.0, 0.7071, -0.7071, 0.0, 0.7071, -0.7071, 0.0, 0.7071, -0.7071, 0.0, 0.7071, -0.7071, 0.0, 0.7071, -0.7071, 0.0, -0.7071, -0.7071, 0.0, -0.7071, -0.7071, 0.0, -0.7071, -0.7071, 0.0, 0.0, 0.0, 1.0, 0.0, 0.0, 1.0, 0.0, 0.0, 1.0, 0.0, 0.0, 1.0, 0.0, 0.0, 1.0, 0.0, 0.0, 1.0, -0.9171, -0.3987, 0.0, -0.9171, -0.3987, 0.0, -0.9171, -0.3987, 0.0, -0.9171, -0.3987, 0.0, -0.9171, -0.3987, 0.0, -0.9171, -0.3987, 0.0, 0.0, 0.0, -1.0, 0.0, 0.0, -1.0, 0.0, 0.0, -1.0, 0.0, 0.0, -1.0, 0.0, 0.0, -1.0, 0.0, 0.0, -1.0, 0.0, 0.0, -1.0, 0.0, 0.0, -1.0, 0.0, 0.0, -1.0, 0.0, 0.0, -1.0, 0.0, 0.0, -1.0, 0.0, 0.0, -1.0, 0.0, 0.0, -1.0, 0.0, 0.0, -1.0, 0.0, 0.0, -1.0, 0.0, 0.0, -1.0, 0.0, 0.0, -1.0, 0.0, 0.0, -1.0, 0.0, 0.0, -1.0, 0.0, 0.0, -1.0, 0.0, 0.0, -1.0, 0.0, 0.0, -1.0, 0.0, 0.0, -1.0, 0.0, 0.0, -1.0, 0.9171, 0.3987, 0.0, 0.9171, 0.3987, 0.0, 0.9171, 0.3987, 0.0, 0.9171, 0.3987, 0.0, 0.9171, 0.3987, 0.0, 0.9171, 0.3987, 0.0, 0.3987, 0.9171, 0.0, 0.3987, 0.9171, 0.0, 0.3987, 0.9171, 0.0, 0.3987, 0.9171, 0.0, 0.3987, 0.9171, 0.0, 0.3987, 0.9171, 0.0, 0.0, 0.0, 1.0, 0.0, 0.0, 1.0, 0.0, 0.0, 1.0, 0.0, 0.0, 1.0, 0.0, 0.0, 1.0, 0.0, 0.0, 1.0, -0.7071, 0.7071, 0.0, -0.7071, 0.7071, 0.0, -0.7071, 0.7071, 0.0, -0.7071, 0.7071, 0.0, -0.7071, 0.7071, 0.0, -0.7071, 0.7071, 0.0, 0.0, 0.0, -1.0, 0.0, 0.0, -1.0, 0.0, 0.0, -1.0, 0.0, 0.0, -1.0, 0.0, 0.0, -1.0, 0.0, 0.0, -1.0, 0.0, 0.0, -1.0, 0.0, 0.0, -1.0, 0.0, 0.0, -1.0, 0.0, 0.0, -1.0, 0.0, 0.0, -1.0, 0.0, 0.0, -1.0, 0.0, 0.0, -1.0, 0.0, 0.0, -1.0, 0.0, 0.0, -1.0, 0.0, 0.0, -1.0, 0.0, 0.0, -1.0, 0.0, 0.0, -1.0, 0.0, 0.0, -1.0, 0.0, 0.0, -1.0, 0.0, 0.0, -1.0, -0.7071, -0.7071, 0.0, -0.7071, -0.7071, 0.0, -0.7071, -0.7071, 0.0, -0.3987, 0.9171, 0.0, -0.3987, 0.9171, 0.0, -0.3987, 0.9171, 0.0, -0.3987, 0.9171, 0.0, -0.3987, 0.9171, 0.0, -0.3987, 0.9171, 0.0, 0.0, 0.0, 1.0, 0.0, 0.0, 1.0, 0.0, 0.0, 1.0, 0.0, 0.0, 1.0, 0.0, 0.0, 1.0, 0.0, 0.0, 1.0, -0.9171, 0.3987, 0.0, -0.9171, 0.3987, 0.0, -0.9171, 0.3987, 0.0, -0.9171, 0.3987, 0.0, -0.9171, 0.3987, 0.0, -0.9171, 0.3987, 0.0, 0.0, 0.0, -1.0, 0.0, 0.0, -1.0, 0.0, 0.0, -1.0, 0.0, 0.0, -1.0, 0.0, 0.0, -1.0, 0.0, 0.0, -1.0, 0.0, 0.0, -1.0, 0.0, 0.0, -1.0, 0.0, 0.0, -1.0, 0.0, 0.0, -1.0, 0.0, 0.0, -1.0, 0.0, 0.0, -1.0, 0.0, 0.0, -1.0, 0.0, 0.0, -1.0, 0.0, 0.0, -1.0, 0.0, 0.0, -1.0, 0.0, 0.0, -1.0, 0.0, 0.0, -1.0, 0.0, 0.0, -1.0, 0.0, 0.0, -1.0, 0.0, 0.0, -1.0, 0.0, 0.0, -1.0, 0.0, 0.0, -1.0, 0.0, 0.0, -1.0, 0.0, 0.0, -1.0, 0.0, 0.0, -1.0, 0.0, 0.0, -1.0, 0.0, 0.0, -1.0, 0.0, 0.0, -1.0, 0.0, 0.0, -1.0, 0.0, 0.0, -1.0, 0.0, 0.0, -1.0, 0.0, 0.0, -1.0, -0.1942, 0.981, 0.0, -0.1942, 0.981, 0.0, -0.1942, 0.981, 0.0, -0.1942, 0.981, 0.0, -0.1942, 0.981, 0.0, -0.1942, 0.981, 0.0, -0.5547, -0.8321, 0.0, -0.5547, -0.8321, 0.0, -0.5547, -0.8321, 0.0, -0.5547, -0.8321, 0.0, -0.5547, -0.8321, 0.0, -0.5547, -0.8321, 0.0, 0.0, 0.0, -1.0, 0.0, 0.0, -1.0, 0.0, 0.0, -1.0, 0.5039, -0.8638, 0.0, 0.5039, -0.8638, 0.0, 0.5039, -0.8638, 0.0, 0.5039, -0.8638, 0.0, 0.5039, -0.8638, 0.0, 0.5039, -0.8638, 0.0, 0.0, 0.0, 1.0, 0.0, 0.0, 1.0, 0.0, 0.0, 1.0, 0.0, 0.0, 1.0, 0.0, 0.0, 1.0, 0.0, 0.0, 1.0, 0.0, 0.0, 1.0, 0.0, 0.0, 1.0, 0.0, 0.0, 1.0, 0.0, 0.0, 1.0, 0.0, 0.0, 1.0, 0.0, 0.0, 1.0, 0.0, 0.0, 1.0, 0.0, 0.0, 1.0, 0.0, 0.0, 1.0, -1.0, 0.0, 0.0, -1.0, 0.0, 0.0, -1.0, 0.0, 0.0, -1.0, 0.0, 0.0, -1.0, 0.0, 0.0, -1.0, 0.0, 0.0, 0.0, 0.0, -1.0, 0.0, 0.0, -1.0, 0.0, 0.0, -1.0, 0.0, 0.0, -1.0, 0.0, 0.0, -1.0, 0.0, 0.0, -1.0, 0.0, 0.0, -1.0, 0.0, 0.0, -1.0, 0.0, 0.0, -1.0, 1.0, 0.0, 0.0, 1.0, 0.0, 0.0, 1.0, 0.0, 0.0, 1.0, 0.0, 0.0, 1.0, 0.0, 0.0, 1.0, 0.0, 0.0, 0.0, 0.0, 1.0, 0.0, 0.0, 1.0, 0.0, 0.0, 1.0, 0.0, 0.0, 1.0, 0.0, 0.0, 1.0, 0.0, 0.0, 1.0, 0.7071, 0.7071, 0.0, 0.7071, 0.7071, 0.0, 0.7071, 0.7071, 0.0, 0.7071, 0.7071, 0.0, 0.7071, 0.7071, 0.0, 0.7071, 0.7071, 0.0, 0.7071, -0.7071, 0.0, 0.7071, -0.7071, 0.0, 0.7071, -0.7071, 0.0, 0.7071, -0.7071, 0.0, 0.7071, -0.7071, 0.0, 0.7071, -0.7071, 0.0, -0.7071, -0.7071, 0.0, -0.7071, -0.7071, 0.0, -0.7071, -0.7071, 0.0, -0.7071, -0.7071, 0.0, -0.7071, -0.7071, 0.0, -0.7071, -0.7071, 0.0, -0.7071, 0.7071, 0.0, -0.7071, 0.7071, 0.0, -0.7071, 0.7071, 0.0, 0.0, 0.0, 1.0, 0.0, 0.0, 1.0, 0.0, 0.0, 1.0, 0.0, 0.0, 1.0, 0.0, 0.0, 1.0, 0.0, 0.0, 1.0, -0.5039, 0.8638, 0.0, -0.5039, 0.8638, 0.0, -0.5039, 0.8638, 0.0, -0.5039, 0.8638, 0.0, -0.5039, 0.8638, 0.0, -0.5039, 0.8638, 0.0, 0.5547, 0.8321, 0.0, 0.5547, 0.8321, 0.0, 0.5547, 0.8321, 0.0, 0.5547, 0.8321, 0.0, 0.5547, 0.8321, 0.0, 0.5547, 0.8321, 0.0, 0.0, 0.0, 1.0, 0.0, 0.0, 1.0, 0.0, 0.0, 1.0, 0.0, 0.0, 1.0, 0.0, 0.0, 1.0, 0.0, 0.0, 1.0, 1.0, 0.0, 0.0, 1.0, 0.0, 0.0, 1.0, 0.0, 0.0, 1.0, 0.0, 0.0, 1.0, 0.0, 0.0, 1.0, 0.0, 0.0, 1.0, 0.0, 0.0, 1.0, 0.0, 0.0, 1.0, 0.0, 0.0, 0.0, 1.0, 0.0, 0.0, 1.0, 0.0, 0.0, 1.0, 0.0, 0.0, 1.0, 0.0, 0.0, 1.0, 0.0, 0.0, 1.0, 0.0, -1.0, 0.0, 0.0, -1.0, 0.0, 0.0, -1.0, 0.0, 0.0, -1.0, 0.0, 0.0, -1.0, 0.0, 0.0, -1.0, 0.0, 0.0, 0.0, 1.0, 0.0, 0.0, 1.0, 0.0, 0.0, 1.0, 0.0, 0.0, 1.0, 0.0, 0.0, 1.0, 0.0, 0.0, 1.0, 0.0, 0.0, 1.0, 0.0, 0.0, 1.0, 0.0, 0.0, 1.0, 0.0, 0.0, 1.0, 0.0, 0.0, 1.0, 0.0, 0.0, 1.0, 0.0, 0.0, 1.0, 0.0, 0.0, 1.0, 0.0, 0.0, 1.0, 0.0, 0.0, 1.0, 0.0, 0.0, 1.0, 0.0, 0.0, 1.0, 0.0, 1.0, 0.0, 0.0, 1.0, 0.0, 0.0, 1.0, 0.0, 0.0, 1.0, 0.0, 0.0, 1.0, 0.0, 0.0, 1.0, 0.0, 0.0, 0.0, -1.0, 0.0, 0.0, -1.0, 0.0, 0.0, -1.0, 0.0, 0.0, -1.0, 0.0, 0.0, -1.0, 0.0, 0.0, -1.0, 0.0, 0.0, 0.0, 1.0, 0.0, 0.0, 1.0, 0.0, 0.0, 1.0, 0.0, 0.0, 1.0, 0.0, 0.0, 1.0, 0.0, 0.0, 1.0, 0.0, 1.0, 0.0, 0.0, 1.0, 0.0, 0.0, 1.0, 0.0, 1.0, 0.0, 0.0, 1.0, 0.0, 0.0, 1.0, 0.0, 0.0, 1.0, 0.0, 0.0, 1.0, 0.0, 0.0, 1.0, 0.0, 0.0, 0.0, 0.0, -1.0, 0.0, 0.0, -1.0, 0.0, 0.0, -1.0, 0.0, 0.0, -1.0, 0.0, 0.0, -1.0, 0.0, 0.0, -1.0, 0.0, 0.0, -1.0, 0.0, 0.0, -1.0, 0.0, 0.0, -1.0, 0.0, 0.0, -1.0, 0.0, 0.0, -1.0, 0.0, 0.0, -1.0, 0.0, 0.0, -1.0, 0.0, 0.0, -1.0, 0.0, 0.0, -1.0, 0.0, 0.0, -1.0, 0.0, 0.0, -1.0, 0.0, 0.0, -1.0, 0.0, 0.0, -1.0, 0.0, 0.0, -1.0, 0.0, 0.0, -1.0, 0.0, 1.0, 0.0, 0.0, 1.0, 0.0, 0.0, 1.0, 0.0, 0.0, 1.0, 0.0, 0.0, 1.0, 0.0, 0.0, 1.0, 0.0, 0.0, 1.0, 0.0, 0.0, 1.0, 0.0, 0.0, 1.0, 0.0, 0.0, 1.0, 0.0, 0.0, 1.0, 0.0, 0.0, 1.0, 0.0, 0.0, 1.0, 0.0, 0.0, 1.0, 0.0, 0.0, 1.0, 0.0, -1.0, 0.0, 0.0, -1.0, 0.0, 0.0, -1.0, 0.0, 0.0, -1.0, 0.0, 0.0, -1.0, 0.0, 0.0, -1.0, 0.0, 0.0, 0.0, 0.0, -1.0, 0.0, 0.0, -1.0, 0.0, 0.0, -1.0, -0.7071, 0.7071, 0.0, -0.7071, 0.7071, 0.0, -0.7071, 0.7071, 0.0, 0.0, 0.0, -1.0, 0.0, 0.0, -1.0, 0.0, 0.0, -1.0, 0.0, 0.0, 1.0, 0.0, 0.0, 1.0, 0.0, 0.0, 1.0, 0.1942, 0.981, 0.0, 0.1942, 0.981, 0.0, 0.1942, 0.981, 0.0, 0.1942, 0.981, 0.0, 0.1942, 0.981, 0.0, 0.1942, 0.981, 0.0, 0.0, 0.0, 1.0, 0.0, 0.0, 1.0, 0.0, 0.0, 1.0, 0.0, 0.0, 1.0, 0.0, 0.0, 1.0, 0.0, 0.0, 1.0, 1.0, 0.0, 0.0, 1.0, 0.0, 0.0, 1.0, 0.0, 0.0, 0.0, 1.0, 0.0, 0.0, 1.0, 0.0, 0.0, 1.0, 0.0, 0.0, 1.0, 0.0, 0.0, 1.0, 0.0, 0.0, 1.0, 0.0, 1.0, 0.0, 0.0, 1.0, 0.0, 0.0, 1.0, 0.0, 0.0, 0.0, 1.0, 0.0, 0.0, 1.0, 0.0, 0.0, 1.0, 0.0, 0.0, 1.0, 0.0, 0.0, 1.0, 0.0, 0.0, 1.0, 0.0, 0.0, 1.0, 0.0, 0.0, 1.0, 0.0, 0.0, 1.0, 0.0, 0.0, 1.0, 0.0, 0.0, 1.0, 0.0, 0.0, 1.0, 0.0, 1.0, 0.0, 0.0, 1.0, 0.0, 0.0, 1.0, 0.0, 0.0, 1.0, 0.0, 0.0, 1.0, 0.0, 0.0, 1.0, 0.0, 0.0, 0.0, 0.0, 1.0, 0.0, 0.0, 1.0, 0.0, 0.0, 1.0, 0.0, 1.0, 0.0, 0.0, 1.0, 0.0, 0.0, 1.0, 0.0, 0.0, 1.0, 0.0, 0.0, 1.0, 0.0, 0.0, 1.0, 0.0, 0.0, 1.0, 0.0, 0.0, 1.0, 0.0, 0.0, 1.0, 0.0, 0.0, 1.0, 0.0, 0.0, 1.0, 0.0, 0.0, 1.0, 0.0, 0.0, 1.0, 0.0, 0.0, 1.0, 0.0, 0.0, 1.0, 0.0, 0.0, 1.0, 0.0, 0.0, 1.0, 0.0, 0.0, 1.0, 0.0, 1.0, 0.0, 0.0, 1.0, 0.0, 0.0, 1.0, 0.0, 0.0, 0.7071, 0.0, -0.7071, 0.7071, 0.0, -0.7071, 0.7071, 0.0, -0.7071, 0.7071, 0.0, -0.7071, 0.7071, 0.0, -0.7071, 0.7071, 0.0, -0.7071, 0.0, 1.0, 0.0, 0.0, 1.0, 0.0, 0.0, 1.0, 0.0, 0.0, 1.0, 0.0, 0.0, 1.0, 0.0, 0.0, 1.0, 0.0, 0.0, 0.0, -1.0, 0.0, 0.0, -1.0, 0.0, 0.0, -1.0, 1.0, 0.0, 0.0, 1.0, 0.0, 0.0, 1.0, 0.0, 0.0, 1.0, 0.0, 0.0, 1.0, 0.0, 0.0, 1.0, 0.0, 0.0, 0.0, -1.0, 0.0, 0.0, -1.0, 0.0, 0.0, -1.0, 0.0, 0.0, -1.0, 0.0, 0.0, -1.0, 0.0, 0.0, -1.0, 0.0, -1.0, 0.0, 0.0, -1.0, 0.0, 0.0, -1.0, 0.0, 0.0, -1.0, 0.0, 0.0, -1.0, 0.0, 0.0, -1.0, 0.0, 0.0, -1.0, 0.0, 0.0, -1.0, 0.0, 0.0, -1.0, 0.0, 0.0, 0.0, 0.7071, 0.7071, 0.0, 0.7071, 0.7071, 0.0, 0.7071, 0.7071, 0.0, 0.7071, 0.7071, 0.0, 0.7071, 0.7071, 0.0, 0.7071, 0.7071, 1.0, 0.0, 0.0, 1.0, 0.0, 0.0, 1.0, 0.0, 0.0, 0.0, -1.0, 0.0, 0.0, -1.0, 0.0, 0.0, -1.0, 0.0, 0.0, 0.0, -1.0, 0.0, 0.0, -1.0, 0.0, 0.0, -1.0, 0.0, 0.0, -1.0, 0.0, 0.0, -1.0, 0.0, 0.0, -1.0, -1.0, 0.0, 0.0, -1.0, 0.0, 0.0, -1.0, 0.0, 0.0, -1.0, 0.0, 0.0, -1.0, 0.0, 0.0, -1.0, 0.0, 0.0, 0.0, 0.0, 1.0, 0.0, 0.0, 1.0, 0.0, 0.0, 1.0, 0.0, 0.0, -1.0, 0.0, 0.0, -1.0, 0.0, 0.0, -1.0, 0.0, 1.0, 0.0, 0.0, 1.0, 0.0, 0.0, 1.0, 0.0, 0.0, -1.0, 0.0, 0.0, -1.0, 0.0, 0.0, -1.0, 0.0, 0.0, 0.0, 1.0, 0.0, 0.0, 1.0, 0.0, 0.0, 1.0, 0.0, -1.0, 0.0, 0.0, -1.0, 0.0, 0.0, -1.0, 0.0, 0.0, -1.0, 0.0, 0.0, -1.0, 0.0, 0.0, -1.0, 0.0, 0.0, -1.0, 0.0, 0.0, -1.0, 0.0, 0.0, -1.0, 0.0, 0.0, -1.0, 0.0, 0.0, -1.0, 0.0, 0.0, -1.0, 0.0, 0.0, -1.0, 0.0, 0.0, -1.0, 0.0, 0.0, -1.0, 0.0, 0.0, -1.0, 0.0, -1.0, 0.0, 0.0, -1.0, 0.0, 0.0, -1.0, 0.0, 0.0, 0.0, -1.561e-07, -1.0, 0.0, -1.561e-07, -1.0, 0.0, -1.561e-07, -1.0, 1.0, 2.497e-07, 0.0, 1.0, 2.497e-07, 0.0, 1.0, 2.497e-07, 0.0, 0.0, 1.561e-07, 1.0, 0.0, 1.561e-07, 1.0, 0.0, 1.561e-07, 1.0, 0.0, -1.0, 1.502e-07, 0.0, -1.0, 1.502e-07, 0.0, -1.0, 1.502e-07, 0.0, 0.0, 1.0, 0.0, 0.0, 1.0, 0.0, 0.0, 1.0, -1.907e-07, 1.0, -2.289e-07, -1.907e-07, 1.0, -2.289e-07, -1.907e-07, 1.0, -2.289e-07, 0.0, 1.0, 0.0, 0.0, 1.0, 0.0, 0.0, 1.0, 0.0, -1.907e-07, 1.0, 0.0, -1.907e-07, 1.0, 0.0, -1.907e-07, 1.0, 0.0, 0.0, 1.0, -6.866e-07, 0.0, 1.0, -6.866e-07, 0.0, 1.0, -6.866e-07, 0.0, 1.0, -1.526e-07, 0.0, 1.0, -1.526e-07, 0.0, 1.0, -1.526e-07, -1.0, 0.0, 0.0, -1.0, 0.0, 0.0, -1.0, 0.0, 0.0, 1.0, 0.0, 0.0, 1.0, 0.0, 0.0, 1.0, 0.0, 0.0, 0.0, 0.0, -1.0, 0.0, 0.0, -1.0, 0.0, 0.0, -1.0, -1.0, -1.561e-08, 0.0, -1.0, -1.561e-08, 0.0, -1.0, -1.561e-08, 0.0, 0.0, -1.561e-07, -1.0, 0.0, -1.561e-07, -1.0, 0.0, -1.561e-07, -1.0, 1.0, -1.405e-07, 0.0, 1.0, -1.405e-07, 0.0, 1.0, -1.405e-07, 0.0, 0.0, 1.561e-07, 1.0, 0.0, 1.561e-07, 1.0, 0.0, 1.561e-07, 1.0, 0.0, -1.0, 1.395e-07, 0.0, -1.0, 1.395e-07, 0.0, -1.0, 1.395e-07, 0.0, 0.0, 1.0, 0.0, 0.0, 1.0, 0.0, 0.0, 1.0, 1.431e-07, 1.0, 0.0, 1.431e-07, 1.0, 0.0, 1.431e-07, 1.0, 0.0, 0.0, 1.0, 0.0, 0.0, 1.0, 0.0, 0.0, 1.0, 0.0, 1.431e-07, 1.0, -1.717e-07, 1.431e-07, 1.0, -1.717e-07, 1.431e-07, 1.0, -1.717e-07, 0.0, 1.0, 1.373e-06, 0.0, 1.0, 1.373e-06, 0.0, 1.0, 1.373e-06, 0.0, 1.0, -3.052e-07, 0.0, 1.0, -3.052e-07, 0.0, 1.0, -3.052e-07, -1.0, 0.0, 0.0, -1.0, 0.0, 0.0, -1.0, 0.0, 0.0, 1.0, 0.0, 0.0, 1.0, 0.0, 0.0, 1.0, 0.0, 0.0, 0.0, 0.0, -1.0, 0.0, 0.0, -1.0, 0.0, 0.0, -1.0, -1.0, 3.433e-09, 0.0, -1.0, 3.433e-09, 0.0, -1.0, 3.433e-09, 0.0, -1.0, 3.433e-09, 0.0, 0.0, -1.717e-07, -1.0, 0.0, -1.717e-07, -1.0, 0.0, -1.717e-07, -1.0, 0.0, -1.717e-07, -1.0, 1.0, 1.03e-08, 0.0, 1.0, 1.03e-08, 0.0, 1.0, 1.03e-08, 0.0, 1.0, 1.03e-08, 0.0, 0.0, 1.717e-07, 1.0, 0.0, 1.717e-07, 1.0, 0.0, 1.717e-07, 1.0, 0.0, 1.717e-07, 1.0, 0.0, -1.0, 0.0, 0.0, -1.0, 0.0, 0.0, -1.0, 0.0, 0.0, -1.0, 0.0, 0.0, 1.0, 0.0, 0.0, 1.0, 0.0, 0.0, 1.0, 0.0, 0.0, 1.0, 0.0])] * 3)])

# ---- objects
ob_bounds = bpy.data.objects.new('bounds', me_cube)
ob_runescapemodel = bpy.data.objects.new('runescapemodel', me_runescapemodel)

# ---- transforms, parenting, visibility, modifiers, constraints
ob_bounds.location = (0.0, 0.0, 1.0)
ob_bounds.scale = (2.0, 2.0, 1.0)
ob_bounds.display_type = 'BOUNDS'
ob_bounds.lineart.crease_threshold = 0.0
ob_runescapemodel.location = (0.0, 0.0, 0.0)
ob_runescapemodel.rotation_euler = (1.571, -0.0, 0.0)
ob_runescapemodel.scale = (0.015, 0.015, 0.015)
ob_runescapemodel.lineart.crease_threshold = 0.0

# ---- collection membership
col_collection_1.objects.link(ob_bounds)
col_collection_1.objects.link(ob_runescapemodel)

# ---- scene / render settings (as saved in the file)
scene.frame_start = 1; scene.frame_end = 250; scene.frame_set(1)
scene.render.engine = 'BLENDER_EEVEE_NEXT'
scene.render.resolution_percentage = 50
scene.render.dither_intensity = 0.0
scene.cycles.use_denoising = False
scene.cycles.samples = 128
scene.cycles.sampling_pattern = 'TABULATED_SOBOL'
scene.cycles.use_adaptive_sampling = False
scene.cycles.use_light_tree = False
scene.cycles.blur_glossy = 0.0
scene.cycles.sample_clamp_indirect = 0.0
scene.view_settings.view_transform = 'Standard'
bpy.context.view_layer.update()

# ---- added for rendering (the .blend has no active camera and no usable light): camera, sun
cam_auto = bpy.data.cameras.new('AutoCamera')
cam_auto.lens = 50.0
cam_auto.sensor_width = 36.0
cam_auto.clip_end = 1000.0
ob_auto_camera = bpy.data.objects.new('AutoCamera', cam_auto)
scene.collection.objects.link(ob_auto_camera)
ob_auto_camera.location = (5.60243, -6.72292, 5.56194)
ob_auto_camera.rotation_euler = (1.09748, -7.21219e-08, 0.694738)
scene.camera = ob_auto_camera
light_auto_sun = bpy.data.lights.new('AutoSun', 'SUN')
light_auto_sun.energy = 3.0
light_auto_sun.angle = 0.0523599
ob_auto_sun = bpy.data.objects.new('AutoSun', light_auto_sun)
scene.collection.objects.link(ob_auto_sun)
ob_auto_sun.rotation_euler = (0.872665, 0.174533, 0.523599)
bpy.context.view_layer.update()
